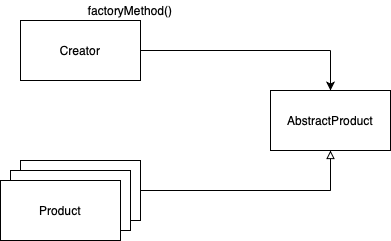

The diagram above was exported from draw.io. Its source (the exported page's mxGraphModel, read from the mxfile embedded in the PNG):
<mxGraphModel dx="946" dy="639" grid="1" gridSize="10" guides="1" tooltips="1" connect="1" arrows="1" fold="1" page="1" pageScale="1" pageWidth="850" pageHeight="1100" math="0" shadow="0">
  <root>
    <mxCell id="0" />
    <mxCell id="1" parent="0" />
    <mxCell id="2" value="Creator" style="rounded=0;whiteSpace=wrap;html=1;" vertex="1" parent="1">
      <mxGeometry x="40" y="40" width="120" height="60" as="geometry" />
    </mxCell>
    <mxCell id="3" value="AbstractProduct" style="rounded=0;whiteSpace=wrap;html=1;" vertex="1" parent="1">
      <mxGeometry x="290" y="110" width="120" height="60" as="geometry" />
    </mxCell>
    <mxCell id="4" value="" style="endArrow=none;html=1;exitX=1;exitY=0.5;exitDx=0;exitDy=0;" edge="1" source="2" parent="1">
      <mxGeometry width="50" height="50" relative="1" as="geometry">
        <mxPoint x="330" y="130" as="sourcePoint" />
        <mxPoint x="350" y="70" as="targetPoint" />
      </mxGeometry>
    </mxCell>
    <mxCell id="5" value="" style="endArrow=classic;html=1;entryX=0.5;entryY=0;entryDx=0;entryDy=0;" edge="1" target="3" parent="1">
      <mxGeometry width="50" height="50" relative="1" as="geometry">
        <mxPoint x="350" y="70" as="sourcePoint" />
        <mxPoint x="380" y="80" as="targetPoint" />
      </mxGeometry>
    </mxCell>
    <mxCell id="6" value="" style="endArrow=none;html=1;exitX=1;exitY=0.5;exitDx=0;exitDy=0;" edge="1" parent="1">
      <mxGeometry width="50" height="50" relative="1" as="geometry">
        <mxPoint x="160" y="210" as="sourcePoint" />
        <mxPoint x="350" y="210" as="targetPoint" />
      </mxGeometry>
    </mxCell>
    <mxCell id="7" value="" style="endArrow=block;html=1;endFill=0;" edge="1" target="3" parent="1">
      <mxGeometry width="50" height="50" relative="1" as="geometry">
        <mxPoint x="350" y="210" as="sourcePoint" />
        <mxPoint x="350" y="250" as="targetPoint" />
      </mxGeometry>
    </mxCell>
    <mxCell id="8" value="factoryMethod()" style="text;html=1;strokeColor=none;fillColor=none;align=center;verticalAlign=middle;whiteSpace=wrap;rounded=0;" vertex="1" parent="1">
      <mxGeometry x="130" y="20" width="40" height="20" as="geometry" />
    </mxCell>
    <mxCell id="9" value="" style="rounded=0;whiteSpace=wrap;html=1;" vertex="1" parent="1">
      <mxGeometry x="40" y="180" width="120" height="60" as="geometry" />
    </mxCell>
    <mxCell id="10" value="" style="rounded=0;whiteSpace=wrap;html=1;" vertex="1" parent="1">
      <mxGeometry x="30" y="190" width="120" height="60" as="geometry" />
    </mxCell>
    <mxCell id="11" value="Product" style="rounded=0;whiteSpace=wrap;html=1;" vertex="1" parent="1">
      <mxGeometry x="20" y="200" width="120" height="60" as="geometry" />
    </mxCell>
  </root>
</mxGraphModel>